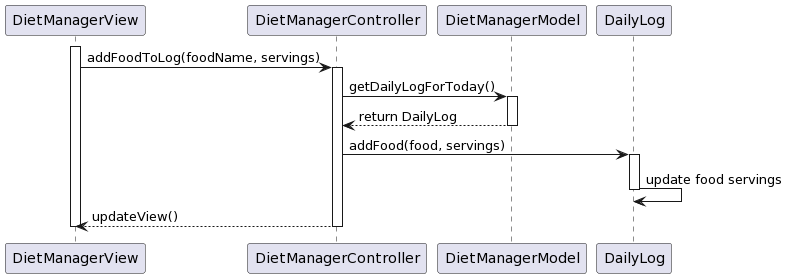

The diagram above was rendered by PlantUML. Its source (embedded in the PNG):
@startuml
participant "DietManagerView" as DMV
participant "DietManagerController" as DMC
participant "DietManagerModel" as DMM
participant "DailyLog" as DL
activate DMV
DMV -> DMC: addFoodToLog(foodName, servings)
activate DMC
DMC -> DMM: getDailyLogForToday()
activate DMM
DMM --> DMC: return DailyLog
deactivate DMM
DMC -> DL: addFood(food, servings)
activate DL
DL -> DL: update food servings
deactivate DL
DMC --> DMV: updateView()
deactivate DMC
deactivate DMV
@enduml